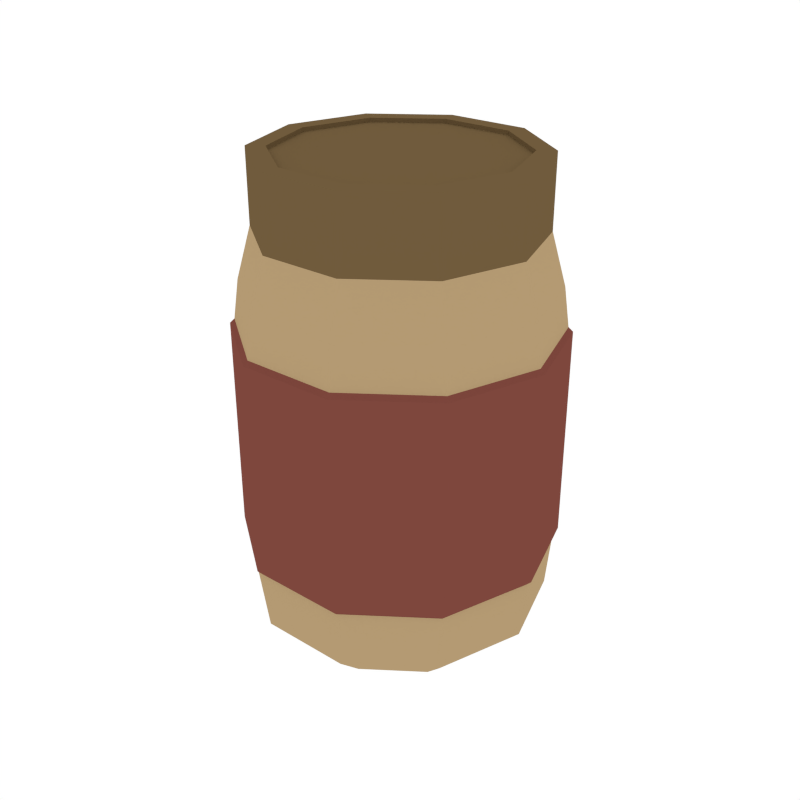 # Source: PeanutButter.blend  (saved by Blender 2.79.0; exported with 4.5.12 LTS)
import bpy
from mathutils import Matrix  # noqa: F401  (used for matrix-valued properties, if any)

bpy.ops.wm.read_factory_settings(use_empty=True)
scene = bpy.context.scene
scene.name = 'Scene'

# ---- collections
col_collection_1 = bpy.data.collections.new('Collection 1'); scene.collection.children.link(col_collection_1)

# ---- materials (node trees are filled in below, after node groups)
mat_lightyellow = bpy.data.materials.new('LightYellow')
mat_lightyellow.alpha_threshold = 0.0
mat_lightyellow.diffuse_color = (0.4575, 0.3235, 0.1709, 1.0)
mat_lightyellow.roughness = 0.5
mat_palered = bpy.data.materials.new('PaleRed')
mat_palered.alpha_threshold = 0.0
mat_palered.diffuse_color = (0.2079, 0.06287, 0.04707, 1.0)
mat_palered.roughness = 0.5
mat_brown = bpy.data.materials.new('Brown')
mat_brown.alpha_threshold = 0.0
mat_brown.diffuse_color = (0.1626, 0.1051, 0.04625, 1.0)
mat_brown.roughness = 0.5

# ---- material node trees

# ---- world
world_world = bpy.data.worlds.new('World'); scene.world = world_world
world_world.color = (1.0, 1.0, 1.0)
world_world.use_sun_shadow = False
world_world.sun_shadow_jitter_overblur = 0.0
world_world.cycles.sampling_method = 'NONE'
world_world.cycles.sample_map_resolution = 256

# ---- meshes
me_cylinder_035 = bpy.data.meshes.new('Cylinder.035')
me_cylinder_035.from_pydata([(0.2224, -3.704e-08, 0.5441), (0.1799, -0.1307, 0.5441), (0.06872, -0.2115, 0.5441), (-0.06872, -0.2115, 0.5441), (-0.1799, -0.1307, 0.5441), (-0.2224, 1.84e-09, 0.5441), (-0.1799, 0.1307, 0.5441), (-0.06872, 0.2115, 0.5441), (0.06872, 0.2115, 0.5441), (0.1799, 0.1307, 0.5441), (0.1626, -4e-08, 0.003472), (0.2224, -3.704e-08, 0.06029), (0.1316, -0.09559, 0.003472), (0.1799, -0.1307, 0.06029), (0.05026, -0.1547, 0.003472), (0.06872, -0.2115, 0.06029), (-0.05026, -0.1547, 0.003472), (-0.06872, -0.2115, 0.06029), (-0.1316, -0.09559, 0.003472), (-0.1799, -0.1307, 0.06029), (-0.1626, -1.378e-09, 0.003472), (-0.2224, 1.84e-09, 0.06029), (-0.1316, 0.09559, 0.003472), (-0.1799, 0.1307, 0.06029), (-0.05026, 0.1547, 0.003472), (-0.06872, 0.2115, 0.06029), (0.05026, 0.1547, 0.003472), (0.06872, 0.2115, 0.06029), (0.1316, 0.09559, 0.003472), (0.1799, 0.1307, 0.06029), (0.2306, -3.725e-08, 0.152), (0.1866, -0.1356, 0.152), (0.1866, 0.1356, 0.152), (0.07127, -0.2193, 0.152), (-0.07127, -0.2193, 0.152), (-0.1866, -0.1356, 0.152), (-0.2306, 3.077e-09, 0.152), (-0.1866, 0.1356, 0.152), (-0.07127, 0.2193, 0.152), (0.07127, 0.2193, 0.152), (0.2306, -3.725e-08, 0.4853), (0.1866, 0.1356, 0.4853), (0.1866, -0.1356, 0.4853), (0.07127, -0.2193, 0.4853), (-0.07127, -0.2193, 0.4853), (-0.1866, -0.1356, 0.4853), (-0.2306, 3.077e-09, 0.4853), (-0.1866, 0.1356, 0.4853), (-0.07127, 0.2193, 0.4853), (0.07127, 0.2193, 0.4853), (0.1625, -0.1181, 0.6209), (0.2008, -3.745e-08, 0.6209), (0.06206, -0.191, 0.6209), (-0.06206, -0.191, 0.6209), (-0.1625, -0.1181, 0.6209), (-0.2008, -2.336e-09, 0.6209), (-0.1625, 0.1181, 0.6209), (-0.06206, 0.191, 0.6209), (0.06206, 0.191, 0.6209), (0.1625, 0.1181, 0.6209), (0.1625, -0.1181, 0.7277), (0.2008, -3.745e-08, 0.7277), (0.06206, -0.191, 0.7277), (-0.06206, -0.191, 0.7277), (-0.1625, -0.1181, 0.7277), (-0.2008, -2.336e-09, 0.7277), (-0.1625, 0.1181, 0.7277), (-0.06206, 0.191, 0.7277), (0.06206, 0.191, 0.7277), (0.1625, 0.1181, 0.7277), (0.192, -0.1395, 0.4787), (0.192, -0.1395, 0.1586), (0.07333, -0.2257, 0.4787), (0.07333, -0.2257, 0.1586), (-0.07333, -0.2257, 0.4787), (-0.07333, -0.2257, 0.1586), (-0.192, -0.1395, 0.4787), (-0.192, -0.1395, 0.1586), (-0.2373, 3.915e-09, 0.4787), (-0.2373, 3.915e-09, 0.1586), (-0.192, 0.1395, 0.4787), (-0.192, 0.1395, 0.1586), (-0.07333, 0.2257, 0.4787), (-0.07333, 0.2257, 0.1586), (0.07333, 0.2257, 0.4787), (0.07333, 0.2257, 0.1586), (0.2373, -3.758e-08, 0.1586), (0.192, 0.1395, 0.1586), (0.2373, -3.758e-08, 0.4787), (0.192, 0.1395, 0.4787), (0.1405, -0.1021, 0.7277), (0.1736, -3.663e-08, 0.7277), (0.05365, -0.1651, 0.7277), (-0.05365, -0.1651, 0.7277), (-0.1405, -0.1021, 0.7277), (-0.1736, -6.276e-09, 0.7277), (-0.1405, 0.1021, 0.7277), (-0.05365, 0.1651, 0.7277), (0.05365, 0.1651, 0.7277), (0.1405, 0.1021, 0.7277), (0.1405, -0.1021, 0.7215), (0.1736, -3.663e-08, 0.7215), (0.05365, -0.1651, 0.7215), (-0.05365, -0.1651, 0.7215), (-0.1405, -0.1021, 0.7215), (-0.1736, -6.276e-09, 0.7215), (-0.1405, 0.1021, 0.7215), (-0.05365, 0.1651, 0.7215), (0.05365, 0.1651, 0.7215), (0.1405, 0.1021, 0.7215)], [], [(41, 9, 0, 40), (43, 2, 3, 44), (44, 3, 4, 45), (45, 4, 5, 46), (46, 5, 6, 47), (47, 6, 7, 48), (48, 7, 8, 49), (49, 8, 9, 41), (2, 1, 50, 52), (42, 1, 2, 43), (40, 0, 1, 42), (11, 13, 12, 10), (13, 15, 14, 12), (15, 17, 16, 14), (17, 19, 18, 16), (19, 21, 20, 18), (21, 23, 22, 20), (23, 25, 24, 22), (25, 27, 26, 24), (27, 29, 28, 26), (29, 11, 10, 28), (10, 12, 14, 16, 18, 20, 22, 24, 26, 28), (11, 30, 31, 13), (13, 31, 33, 15), (27, 39, 32, 29), (25, 38, 39, 27), (23, 37, 38, 25), (21, 36, 37, 23), (19, 35, 36, 21), (17, 34, 35, 19), (15, 33, 34, 17), (29, 32, 30, 11), (32, 39, 85, 87), (47, 48, 82, 80), (30, 32, 87, 86), (33, 31, 71, 73), (48, 49, 84, 82), (34, 33, 73, 75), (31, 30, 86, 71), (49, 41, 89, 84), (35, 34, 75, 77), (41, 40, 88, 89), (54, 53, 63, 64), (9, 8, 58, 59), (6, 5, 55, 56), (3, 2, 52, 53), (0, 9, 59, 51), (7, 6, 56, 57), (4, 3, 53, 54), (1, 0, 51, 50), (8, 7, 57, 58), (5, 4, 54, 55), (65, 64, 94, 95), (50, 51, 61, 60), (58, 57, 67, 68), (55, 54, 64, 65), (52, 50, 60, 62), (59, 58, 68, 69), (56, 55, 65, 66), (53, 52, 62, 63), (51, 59, 69, 61), (57, 56, 66, 67), (86, 88, 70, 71), (71, 70, 72, 73), (85, 84, 89, 87), (83, 82, 84, 85), (81, 80, 82, 83), (79, 78, 80, 81), (77, 76, 78, 79), (75, 74, 76, 77), (73, 72, 74, 75), (87, 89, 88, 86), (46, 47, 80, 78), (39, 38, 83, 85), (45, 46, 78, 76), (38, 37, 81, 83), (44, 45, 76, 74), (37, 36, 79, 81), (40, 42, 70, 88), (43, 44, 74, 72), (36, 35, 77, 79), (42, 43, 72, 70), (93, 92, 102, 103), (62, 60, 90, 92), (69, 68, 98, 99), (66, 65, 95, 96), (63, 62, 92, 93), (61, 69, 99, 91), (67, 66, 96, 97), (64, 63, 93, 94), (60, 61, 91, 90), (68, 67, 97, 98), (100, 101, 109, 108, 107, 106, 105, 104, 103, 102), (91, 99, 109, 101), (97, 96, 106, 107), (94, 93, 103, 104), (90, 91, 101, 100), (98, 97, 107, 108), (95, 94, 104, 105), (92, 90, 100, 102), (99, 98, 108, 109), (96, 95, 105, 106)])
me_cylinder_035.polygons.foreach_set('material_index', [0, 0, 0, 0, 0, 0, 0, 0, 0, 0, 0, 0, 0, 0, 0, 0, 0, 0, 0, 0, 0, 0, 0, 0, 0, 0, 0, 0, 0, 0, 0, 0, 1, 1, 1, 1, 1, 1, 1, 1, 1, 1, 2, 0, 0, 0, 0, 0, 0, 0, 0, 0, 2, 2, 2, 2, 2, 2, 2, 2, 2, 2, 1, 1, 1, 1, 1, 1, 1, 1, 1, 1, 1, 1, 1, 1, 1, 1, 1, 1, 1, 1, 2, 2, 2, 2, 2, 2, 2, 2, 2, 2, 2, 2, 2, 2, 2, 2, 2, 2, 2, 2])
me_cylinder_035.materials.append(mat_lightyellow)
me_cylinder_035.materials.append(mat_palered)
me_cylinder_035.materials.append(mat_brown)
me_cylinder_035.use_remesh_preserve_volume = False
me_cylinder_035.use_remesh_preserve_attributes = False
me_cylinder_035.use_mirror_vertex_groups = False
me_cylinder_035.update()

# ---- objects
ob_peanutbutter = bpy.data.objects.new('PeanutButter', me_cylinder_035)

# ---- transforms, parenting, visibility, modifiers, constraints
ob_peanutbutter.location = (0.0, 0.0, 0.0)
ob_peanutbutter.lineart.crease_threshold = 0.0

# ---- collection membership
col_collection_1.objects.link(ob_peanutbutter)

# ---- scene / render settings (as saved in the file)
scene.frame_start = 1; scene.frame_end = 250; scene.frame_set(0)
scene.render.engine = 'CYCLES'
scene.render.resolution_x = 1000
scene.render.resolution_y = 1000
scene.render.dither_intensity = 0.0
scene.cycles.samples = 200
scene.cycles.sampling_pattern = 'TABULATED_SOBOL'
scene.cycles.light_sampling_threshold = 0.0
scene.cycles.use_adaptive_sampling = False
scene.cycles.use_light_tree = False
scene.cycles.caustics_reflective = False
scene.cycles.caustics_refractive = False
scene.cycles.blur_glossy = 0.0
scene.cycles.max_bounces = 2
scene.cycles.pixel_filter_type = 'GAUSSIAN'
scene.cycles.sample_clamp_indirect = 0.0
scene.view_settings.view_transform = 'Standard'
bpy.context.view_layer.update()

# ---- added for rendering (the .blend has no active camera): camera
cam_auto = bpy.data.cameras.new('AutoCamera')
cam_auto.lens = 50.0
cam_auto.sensor_width = 36.0
cam_auto.clip_end = 1000.0
ob_auto_camera = bpy.data.objects.new('AutoCamera', cam_auto)
scene.collection.objects.link(ob_auto_camera)
ob_auto_camera.location = (0.903478, -1.08417, 1.08838)
ob_auto_camera.rotation_euler = (1.09748, -7.21219e-08, 0.694738)
scene.camera = ob_auto_camera
bpy.context.view_layer.update()
